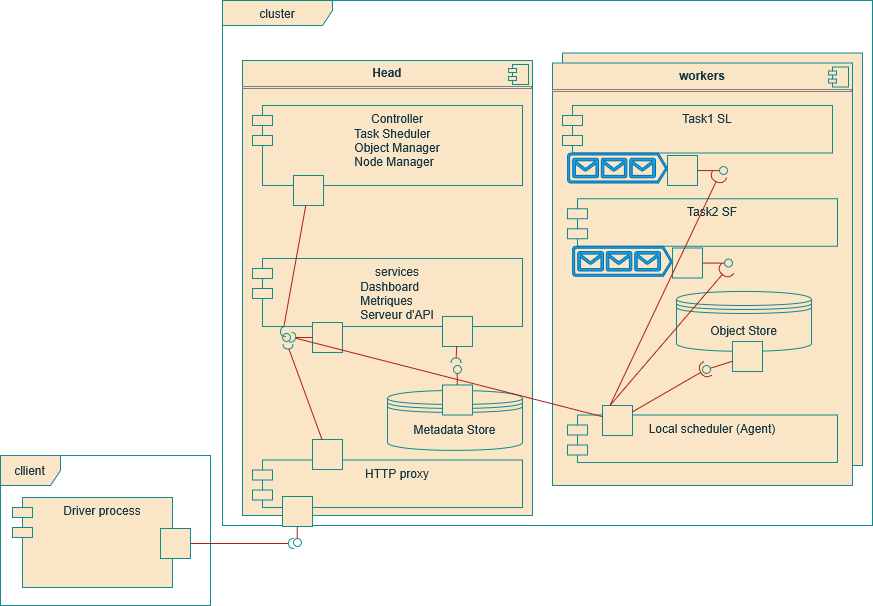

The diagram above was exported from draw.io. Its source (the exported page's mxGraphModel, read from the mxfile embedded in the PNG):
<mxGraphModel dx="1009" dy="536" grid="1" gridSize="10" guides="1" tooltips="1" connect="1" arrows="1" fold="1" page="1" pageScale="1" pageWidth="827" pageHeight="1169" math="0" shadow="0">
  <root>
    <mxCell id="0" />
    <mxCell id="1" parent="0" />
    <mxCell id="PhmCjKQ_vhttGhS1DYgp-1" value="cllient" style="shape=umlFrame;whiteSpace=wrap;html=1;pointerEvents=0;labelBackgroundColor=none;fillColor=#FAE5C7;strokeColor=#0F8B8D;fontColor=#143642;" parent="1" vertex="1">
      <mxGeometry x="208" y="570" width="210" height="150" as="geometry" />
    </mxCell>
    <mxCell id="PhmCjKQ_vhttGhS1DYgp-2" value="Driver process" style="shape=module;align=left;spacingLeft=20;align=center;verticalAlign=top;whiteSpace=wrap;html=1;labelBackgroundColor=none;fillColor=#FAE5C7;strokeColor=#0F8B8D;fontColor=#143642;" parent="1" vertex="1">
      <mxGeometry x="220" y="612" width="160" height="90" as="geometry" />
    </mxCell>
    <mxCell id="PhmCjKQ_vhttGhS1DYgp-3" value="cluster" style="shape=umlFrame;whiteSpace=wrap;html=1;pointerEvents=0;width=110;height=25;labelBackgroundColor=none;fillColor=#FAE5C7;strokeColor=#0F8B8D;fontColor=#143642;" parent="1" vertex="1">
      <mxGeometry x="430" y="115" width="650" height="525" as="geometry" />
    </mxCell>
    <mxCell id="PhmCjKQ_vhttGhS1DYgp-4" value="&lt;p style=&quot;margin:0px;margin-top:6px;text-align:center;&quot;&gt;&lt;b&gt;Head&lt;/b&gt;&lt;/p&gt;&lt;hr size=&quot;1&quot; style=&quot;border-style:solid;&quot;&gt;" style="align=left;overflow=fill;html=1;dropTarget=0;whiteSpace=wrap;labelBackgroundColor=none;fillColor=#FAE5C7;strokeColor=#0F8B8D;fontColor=#143642;" parent="1" vertex="1">
      <mxGeometry x="450" y="175" width="290" height="455" as="geometry" />
    </mxCell>
    <mxCell id="PhmCjKQ_vhttGhS1DYgp-5" value="" style="shape=component;jettyWidth=8;jettyHeight=4;labelBackgroundColor=none;fillColor=#FAE5C7;strokeColor=#0F8B8D;fontColor=#143642;" parent="PhmCjKQ_vhttGhS1DYgp-4" vertex="1">
      <mxGeometry x="1" width="20" height="20" relative="1" as="geometry">
        <mxPoint x="-24" y="4" as="offset" />
      </mxGeometry>
    </mxCell>
    <mxCell id="PhmCjKQ_vhttGhS1DYgp-8" value="" style="rounded=0;whiteSpace=wrap;html=1;labelBackgroundColor=none;fillColor=#FAE5C7;strokeColor=#0F8B8D;fontColor=#143642;" parent="1" vertex="1">
      <mxGeometry x="770" y="167.5" width="300" height="412.5" as="geometry" />
    </mxCell>
    <mxCell id="PhmCjKQ_vhttGhS1DYgp-9" value="&lt;p style=&quot;margin:0px;margin-top:6px;text-align:center;&quot;&gt;&lt;b&gt;workers&lt;/b&gt;&lt;/p&gt;&lt;hr size=&quot;1&quot; style=&quot;border-style:solid;&quot;&gt;" style="align=left;overflow=fill;html=1;dropTarget=0;whiteSpace=wrap;labelBackgroundColor=none;fillColor=#FAE5C7;strokeColor=#0F8B8D;fontColor=#143642;" parent="1" vertex="1">
      <mxGeometry x="760" y="177.5" width="300" height="422.5" as="geometry" />
    </mxCell>
    <mxCell id="PhmCjKQ_vhttGhS1DYgp-10" value="" style="shape=component;jettyWidth=8;jettyHeight=4;labelBackgroundColor=none;fillColor=#FAE5C7;strokeColor=#0F8B8D;fontColor=#143642;" parent="PhmCjKQ_vhttGhS1DYgp-9" vertex="1">
      <mxGeometry x="1" width="20" height="20" relative="1" as="geometry">
        <mxPoint x="-24" y="4" as="offset" />
      </mxGeometry>
    </mxCell>
    <mxCell id="PhmCjKQ_vhttGhS1DYgp-11" value="&lt;div&gt;Controller&lt;/div&gt;&lt;div align=&quot;left&quot;&gt;Task Sheduler&lt;/div&gt;&lt;div align=&quot;left&quot;&gt;Object Manager&lt;/div&gt;&lt;div align=&quot;left&quot;&gt;Node Manager&lt;/div&gt;" style="shape=module;align=left;spacingLeft=20;align=center;verticalAlign=top;whiteSpace=wrap;html=1;labelBackgroundColor=none;fillColor=#FAE5C7;strokeColor=#0F8B8D;fontColor=#143642;" parent="1" vertex="1">
      <mxGeometry x="460" y="220" width="270" height="80" as="geometry" />
    </mxCell>
    <mxCell id="PhmCjKQ_vhttGhS1DYgp-12" value="HTTP proxy" style="shape=module;align=left;spacingLeft=20;align=center;verticalAlign=top;whiteSpace=wrap;html=1;labelBackgroundColor=none;fillColor=#FAE5C7;strokeColor=#0F8B8D;fontColor=#143642;" parent="1" vertex="1">
      <mxGeometry x="460" y="574.5" width="270" height="47.5" as="geometry" />
    </mxCell>
    <mxCell id="PhmCjKQ_vhttGhS1DYgp-13" value="&lt;div&gt;services&lt;/div&gt;&lt;div align=&quot;left&quot;&gt;Dashboard&lt;/div&gt;&lt;div align=&quot;left&quot;&gt;Metriques&lt;/div&gt;&lt;div align=&quot;left&quot;&gt;Serveur d'API&lt;/div&gt;" style="shape=module;align=left;spacingLeft=20;align=center;verticalAlign=top;whiteSpace=wrap;html=1;labelBackgroundColor=none;fillColor=#FAE5C7;strokeColor=#0F8B8D;fontColor=#143642;" parent="1" vertex="1">
      <mxGeometry x="460" y="373" width="270" height="68" as="geometry" />
    </mxCell>
    <mxCell id="PhmCjKQ_vhttGhS1DYgp-20" value="" style="html=1;rounded=0;labelBackgroundColor=none;fillColor=#FAE5C7;strokeColor=#0F8B8D;fontColor=#143642;" parent="1" vertex="1">
      <mxGeometry x="490" y="611" width="30" height="30" as="geometry" />
    </mxCell>
    <mxCell id="PhmCjKQ_vhttGhS1DYgp-21" value="" style="endArrow=none;html=1;rounded=0;align=center;verticalAlign=top;endFill=0;labelBackgroundColor=none;endSize=2;strokeColor=#A8201A;fontColor=default;" parent="1" source="PhmCjKQ_vhttGhS1DYgp-20" target="PhmCjKQ_vhttGhS1DYgp-22" edge="1">
      <mxGeometry relative="1" as="geometry" />
    </mxCell>
    <mxCell id="PhmCjKQ_vhttGhS1DYgp-22" value="" style="ellipse;html=1;fontSize=11;align=center;fillColor=none;points=[];aspect=fixed;resizable=0;verticalAlign=bottom;labelPosition=center;verticalLabelPosition=top;flipH=1;labelBackgroundColor=none;strokeColor=#0F8B8D;fontColor=#143642;" parent="1" vertex="1">
      <mxGeometry x="501" y="653" width="8" height="8" as="geometry" />
    </mxCell>
    <mxCell id="PhmCjKQ_vhttGhS1DYgp-23" value="" style="html=1;rounded=0;labelBackgroundColor=none;fillColor=#FAE5C7;strokeColor=#0F8B8D;fontColor=#143642;" parent="1" vertex="1">
      <mxGeometry x="368" y="643" width="30" height="30" as="geometry" />
    </mxCell>
    <mxCell id="PhmCjKQ_vhttGhS1DYgp-24" value="" style="endArrow=none;html=1;rounded=0;align=center;verticalAlign=top;endFill=0;labelBackgroundColor=none;endSize=2;strokeColor=#A8201A;fontColor=default;" parent="1" source="PhmCjKQ_vhttGhS1DYgp-23" target="PhmCjKQ_vhttGhS1DYgp-25" edge="1">
      <mxGeometry relative="1" as="geometry" />
    </mxCell>
    <mxCell id="PhmCjKQ_vhttGhS1DYgp-25" value="" style="shape=requiredInterface;html=1;fontSize=11;align=center;fillColor=none;points=[];aspect=fixed;resizable=0;verticalAlign=bottom;labelPosition=center;verticalLabelPosition=top;flipH=1;labelBackgroundColor=none;strokeColor=#0F8B8D;fontColor=#143642;" parent="1" vertex="1">
      <mxGeometry x="496" y="653" width="5" height="10" as="geometry" />
    </mxCell>
    <mxCell id="PhmCjKQ_vhttGhS1DYgp-26" value="" style="html=1;rounded=0;labelBackgroundColor=none;fillColor=#FAE5C7;strokeColor=#0F8B8D;fontColor=#143642;" parent="1" vertex="1">
      <mxGeometry x="520" y="554" width="30" height="30" as="geometry" />
    </mxCell>
    <mxCell id="PhmCjKQ_vhttGhS1DYgp-27" value="" style="endArrow=none;html=1;rounded=0;align=center;verticalAlign=top;endFill=0;labelBackgroundColor=none;endSize=2;strokeColor=#A8201A;fontColor=default;" parent="1" source="PhmCjKQ_vhttGhS1DYgp-26" target="PhmCjKQ_vhttGhS1DYgp-28" edge="1">
      <mxGeometry relative="1" as="geometry" />
    </mxCell>
    <mxCell id="PhmCjKQ_vhttGhS1DYgp-28" value="" style="shape=requiredInterface;html=1;fontSize=11;align=center;fillColor=none;points=[];aspect=fixed;resizable=0;verticalAlign=bottom;labelPosition=center;verticalLabelPosition=top;flipH=1;rotation=-90;labelBackgroundColor=none;strokeColor=#0F8B8D;fontColor=#143642;" parent="1" vertex="1">
      <mxGeometry x="493" y="456" width="5" height="10" as="geometry" />
    </mxCell>
    <mxCell id="PhmCjKQ_vhttGhS1DYgp-29" value="" style="html=1;rounded=0;labelBackgroundColor=none;fillColor=#FAE5C7;strokeColor=#0F8B8D;fontColor=#143642;" parent="1" vertex="1">
      <mxGeometry x="520" y="437" width="30" height="30" as="geometry" />
    </mxCell>
    <mxCell id="PhmCjKQ_vhttGhS1DYgp-30" value="" style="endArrow=none;html=1;rounded=0;align=center;verticalAlign=top;endFill=0;labelBackgroundColor=none;endSize=2;strokeColor=#A8201A;fontColor=default;" parent="1" source="PhmCjKQ_vhttGhS1DYgp-50" target="PhmCjKQ_vhttGhS1DYgp-31" edge="1">
      <mxGeometry relative="1" as="geometry" />
    </mxCell>
    <mxCell id="PhmCjKQ_vhttGhS1DYgp-31" value="" style="ellipse;html=1;fontSize=11;align=center;fillColor=none;points=[];aspect=fixed;resizable=0;verticalAlign=bottom;labelPosition=center;verticalLabelPosition=top;flipH=1;labelBackgroundColor=none;strokeColor=#0F8B8D;fontColor=#143642;" parent="1" vertex="1">
      <mxGeometry x="490" y="448" width="8" height="8" as="geometry" />
    </mxCell>
    <mxCell id="PhmCjKQ_vhttGhS1DYgp-32" value="" style="html=1;rounded=0;labelBackgroundColor=none;fillColor=#FAE5C7;strokeColor=#0F8B8D;fontColor=#143642;" parent="1" vertex="1">
      <mxGeometry x="501" y="290" width="30" height="30" as="geometry" />
    </mxCell>
    <mxCell id="PhmCjKQ_vhttGhS1DYgp-33" value="" style="endArrow=none;html=1;rounded=0;align=center;verticalAlign=top;endFill=0;labelBackgroundColor=none;endSize=2;strokeColor=#A8201A;fontColor=default;" parent="1" source="PhmCjKQ_vhttGhS1DYgp-32" target="PhmCjKQ_vhttGhS1DYgp-34" edge="1">
      <mxGeometry relative="1" as="geometry" />
    </mxCell>
    <mxCell id="PhmCjKQ_vhttGhS1DYgp-34" value="" style="shape=requiredInterface;html=1;fontSize=11;align=center;fillColor=none;points=[];aspect=fixed;resizable=0;verticalAlign=bottom;labelPosition=center;verticalLabelPosition=top;flipH=1;labelBackgroundColor=none;strokeColor=#0F8B8D;fontColor=#143642;" parent="1" vertex="1">
      <mxGeometry x="488" y="441" width="5" height="10" as="geometry" />
    </mxCell>
    <mxCell id="PhmCjKQ_vhttGhS1DYgp-35" value="Task1 SL" style="shape=module;align=left;spacingLeft=20;align=center;verticalAlign=top;whiteSpace=wrap;html=1;labelBackgroundColor=none;fillColor=#FAE5C7;strokeColor=#0F8B8D;fontColor=#143642;" parent="1" vertex="1">
      <mxGeometry x="770" y="220" width="270" height="47.5" as="geometry" />
    </mxCell>
    <mxCell id="PhmCjKQ_vhttGhS1DYgp-36" value="Task2 SF" style="shape=module;align=left;spacingLeft=20;align=center;verticalAlign=top;whiteSpace=wrap;html=1;labelBackgroundColor=none;fillColor=#FAE5C7;strokeColor=#0F8B8D;fontColor=#143642;" parent="1" vertex="1">
      <mxGeometry x="775" y="313.25" width="270" height="47.5" as="geometry" />
    </mxCell>
    <mxCell id="PhmCjKQ_vhttGhS1DYgp-37" value="" style="sketch=0;aspect=fixed;pointerEvents=1;shadow=0;dashed=0;html=1;strokeColor=#006EAF;labelPosition=center;verticalLabelPosition=bottom;verticalAlign=top;align=center;fillColor=#1ba1e2;shape=mxgraph.azure.queue_generic;labelBackgroundColor=none;fontColor=#ffffff;" parent="1" vertex="1">
      <mxGeometry x="775" y="267.5" width="100" height="30" as="geometry" />
    </mxCell>
    <mxCell id="PhmCjKQ_vhttGhS1DYgp-38" value="" style="sketch=0;aspect=fixed;pointerEvents=1;shadow=0;dashed=0;html=1;labelPosition=center;verticalLabelPosition=bottom;verticalAlign=top;align=center;shape=mxgraph.azure.queue_generic;labelBackgroundColor=none;fillColor=#1ba1e2;fontColor=#ffffff;strokeColor=#006EAF;" parent="1" vertex="1">
      <mxGeometry x="780" y="360.75" width="100" height="30" as="geometry" />
    </mxCell>
    <mxCell id="PhmCjKQ_vhttGhS1DYgp-39" value="Object Store" style="shape=datastore;whiteSpace=wrap;html=1;labelBackgroundColor=none;fillColor=#FAE5C7;strokeColor=#0F8B8D;fontColor=#143642;" parent="1" vertex="1">
      <mxGeometry x="884" y="406" width="135" height="60" as="geometry" />
    </mxCell>
    <mxCell id="PhmCjKQ_vhttGhS1DYgp-40" value="Local scheduler (Agent)" style="shape=module;align=left;spacingLeft=20;align=center;verticalAlign=top;whiteSpace=wrap;html=1;labelBackgroundColor=none;fillColor=#FAE5C7;strokeColor=#0F8B8D;fontColor=#143642;" parent="1" vertex="1">
      <mxGeometry x="775" y="529.5" width="270" height="47.5" as="geometry" />
    </mxCell>
    <mxCell id="PhmCjKQ_vhttGhS1DYgp-41" value="Metadata Store" style="shape=datastore;whiteSpace=wrap;html=1;labelBackgroundColor=none;fillColor=#FAE5C7;strokeColor=#0F8B8D;fontColor=#143642;" parent="1" vertex="1">
      <mxGeometry x="595" y="505" width="135" height="60" as="geometry" />
    </mxCell>
    <mxCell id="PhmCjKQ_vhttGhS1DYgp-42" value="" style="html=1;rounded=0;labelBackgroundColor=none;fillColor=#FAE5C7;strokeColor=#0F8B8D;fontColor=#143642;" parent="1" vertex="1">
      <mxGeometry x="650" y="499.5" width="30" height="30" as="geometry" />
    </mxCell>
    <mxCell id="PhmCjKQ_vhttGhS1DYgp-43" value="" style="endArrow=none;html=1;rounded=0;align=center;verticalAlign=top;endFill=0;labelBackgroundColor=none;endSize=2;strokeColor=#A8201A;fontColor=default;" parent="1" source="PhmCjKQ_vhttGhS1DYgp-42" target="PhmCjKQ_vhttGhS1DYgp-44" edge="1">
      <mxGeometry relative="1" as="geometry" />
    </mxCell>
    <mxCell id="PhmCjKQ_vhttGhS1DYgp-44" value="" style="ellipse;html=1;fontSize=11;align=center;fillColor=none;points=[];aspect=fixed;resizable=0;verticalAlign=bottom;labelPosition=center;verticalLabelPosition=top;flipH=1;labelBackgroundColor=none;strokeColor=#0F8B8D;fontColor=#143642;" parent="1" vertex="1">
      <mxGeometry x="661" y="480" width="8" height="8" as="geometry" />
    </mxCell>
    <mxCell id="PhmCjKQ_vhttGhS1DYgp-45" value="" style="html=1;rounded=0;labelBackgroundColor=none;fillColor=#FAE5C7;strokeColor=#0F8B8D;fontColor=#143642;" parent="1" vertex="1">
      <mxGeometry x="650" y="431" width="30" height="30" as="geometry" />
    </mxCell>
    <mxCell id="PhmCjKQ_vhttGhS1DYgp-46" value="" style="endArrow=none;html=1;rounded=0;align=center;verticalAlign=top;endFill=0;labelBackgroundColor=none;endSize=2;strokeColor=#A8201A;fontColor=default;" parent="1" source="PhmCjKQ_vhttGhS1DYgp-45" target="PhmCjKQ_vhttGhS1DYgp-47" edge="1">
      <mxGeometry relative="1" as="geometry" />
    </mxCell>
    <mxCell id="PhmCjKQ_vhttGhS1DYgp-47" value="" style="shape=requiredInterface;html=1;fontSize=11;align=center;fillColor=none;points=[];aspect=fixed;resizable=0;verticalAlign=bottom;labelPosition=center;verticalLabelPosition=top;flipH=1;rotation=90;labelBackgroundColor=none;strokeColor=#0F8B8D;fontColor=#143642;" parent="1" vertex="1">
      <mxGeometry x="661" y="470" width="5" height="10" as="geometry" />
    </mxCell>
    <mxCell id="PhmCjKQ_vhttGhS1DYgp-48" value="" style="html=1;rounded=0;labelBackgroundColor=none;fillColor=#FAE5C7;strokeColor=#0F8B8D;fontColor=#143642;" parent="1" vertex="1">
      <mxGeometry x="810" y="520" width="30" height="30" as="geometry" />
    </mxCell>
    <mxCell id="PhmCjKQ_vhttGhS1DYgp-49" value="" style="endArrow=none;html=1;rounded=0;align=center;verticalAlign=top;endFill=0;labelBackgroundColor=none;endSize=2;strokeColor=#A8201A;fontColor=default;" parent="1" source="PhmCjKQ_vhttGhS1DYgp-48" target="PhmCjKQ_vhttGhS1DYgp-50" edge="1">
      <mxGeometry relative="1" as="geometry" />
    </mxCell>
    <mxCell id="PhmCjKQ_vhttGhS1DYgp-51" value="" style="endArrow=none;html=1;rounded=0;align=center;verticalAlign=top;endFill=0;labelBackgroundColor=none;endSize=2;strokeColor=#A8201A;fontColor=default;" parent="1" source="PhmCjKQ_vhttGhS1DYgp-29" target="PhmCjKQ_vhttGhS1DYgp-50" edge="1">
      <mxGeometry relative="1" as="geometry">
        <mxPoint x="520" y="452" as="sourcePoint" />
        <mxPoint x="498" y="452" as="targetPoint" />
      </mxGeometry>
    </mxCell>
    <mxCell id="PhmCjKQ_vhttGhS1DYgp-50" value="" style="shape=requiredInterface;html=1;fontSize=11;align=center;fillColor=none;points=[];aspect=fixed;resizable=0;verticalAlign=bottom;labelPosition=center;verticalLabelPosition=top;flipH=1;rotation=-165;labelBackgroundColor=none;strokeColor=#0F8B8D;fontColor=#143642;" parent="1" vertex="1">
      <mxGeometry x="498" y="447" width="5" height="10" as="geometry" />
    </mxCell>
    <mxCell id="PhmCjKQ_vhttGhS1DYgp-52" value="" style="html=1;rounded=0;labelBackgroundColor=none;fillColor=#FAE5C7;strokeColor=#0F8B8D;fontColor=#143642;" parent="1" vertex="1">
      <mxGeometry x="940" y="456" width="30" height="30" as="geometry" />
    </mxCell>
    <mxCell id="PhmCjKQ_vhttGhS1DYgp-53" value="" style="endArrow=none;html=1;rounded=0;align=center;verticalAlign=top;endFill=0;labelBackgroundColor=none;endSize=2;strokeColor=#A8201A;fontColor=default;" parent="1" source="PhmCjKQ_vhttGhS1DYgp-52" target="PhmCjKQ_vhttGhS1DYgp-54" edge="1">
      <mxGeometry relative="1" as="geometry" />
    </mxCell>
    <mxCell id="PhmCjKQ_vhttGhS1DYgp-54" value="" style="ellipse;html=1;fontSize=11;align=center;fillColor=none;points=[];aspect=fixed;resizable=0;verticalAlign=bottom;labelPosition=center;verticalLabelPosition=top;flipH=1;labelBackgroundColor=none;strokeColor=#0F8B8D;fontColor=#143642;" parent="1" vertex="1">
      <mxGeometry x="910" y="480" width="8" height="8" as="geometry" />
    </mxCell>
    <mxCell id="PhmCjKQ_vhttGhS1DYgp-55" value="" style="rounded=0;orthogonalLoop=1;jettySize=auto;html=1;endArrow=halfCircle;endFill=0;endSize=6;strokeWidth=1;sketch=0;fontSize=12;curved=1;entryX=0.375;entryY=0.375;entryDx=0;entryDy=0;entryPerimeter=0;labelBackgroundColor=none;strokeColor=#A8201A;fontColor=default;" parent="1" source="PhmCjKQ_vhttGhS1DYgp-48" target="PhmCjKQ_vhttGhS1DYgp-54" edge="1">
      <mxGeometry relative="1" as="geometry">
        <mxPoint x="415" y="425" as="sourcePoint" />
      </mxGeometry>
    </mxCell>
    <mxCell id="PhmCjKQ_vhttGhS1DYgp-56" value="" style="ellipse;whiteSpace=wrap;html=1;align=center;aspect=fixed;fillColor=none;strokeColor=none;resizable=0;perimeter=centerPerimeter;rotatable=0;allowArrows=0;points=[];outlineConnect=1;labelBackgroundColor=none;fontColor=#143642;" parent="1" vertex="1">
      <mxGeometry x="390" y="420" width="10" height="10" as="geometry" />
    </mxCell>
    <mxCell id="PhmCjKQ_vhttGhS1DYgp-57" value="" style="rounded=0;orthogonalLoop=1;jettySize=auto;html=1;endArrow=halfCircle;endFill=0;endSize=6;strokeWidth=1;sketch=0;fontSize=12;curved=1;exitX=0.25;exitY=0;exitDx=0;exitDy=0;entryX=0.625;entryY=1.188;entryDx=0;entryDy=0;entryPerimeter=0;labelBackgroundColor=none;strokeColor=#A8201A;fontColor=default;" parent="1" source="PhmCjKQ_vhttGhS1DYgp-48" target="PhmCjKQ_vhttGhS1DYgp-67" edge="1">
      <mxGeometry relative="1" as="geometry">
        <mxPoint x="415" y="425" as="sourcePoint" />
      </mxGeometry>
    </mxCell>
    <mxCell id="PhmCjKQ_vhttGhS1DYgp-58" value="" style="ellipse;whiteSpace=wrap;html=1;align=center;aspect=fixed;fillColor=none;strokeColor=none;resizable=0;perimeter=centerPerimeter;rotatable=0;allowArrows=0;points=[];outlineConnect=1;labelBackgroundColor=none;fontColor=#143642;" parent="1" vertex="1">
      <mxGeometry x="390" y="420" width="10" height="10" as="geometry" />
    </mxCell>
    <mxCell id="PhmCjKQ_vhttGhS1DYgp-62" value="" style="html=1;rounded=0;labelBackgroundColor=none;fillColor=#FAE5C7;strokeColor=#0F8B8D;fontColor=#143642;" parent="1" vertex="1">
      <mxGeometry x="875" y="270" width="30" height="30" as="geometry" />
    </mxCell>
    <mxCell id="PhmCjKQ_vhttGhS1DYgp-63" value="" style="endArrow=none;html=1;rounded=0;align=center;verticalAlign=top;endFill=0;labelBackgroundColor=none;endSize=2;strokeColor=#A8201A;fontColor=default;" parent="1" source="PhmCjKQ_vhttGhS1DYgp-62" target="PhmCjKQ_vhttGhS1DYgp-64" edge="1">
      <mxGeometry relative="1" as="geometry" />
    </mxCell>
    <mxCell id="PhmCjKQ_vhttGhS1DYgp-64" value="" style="ellipse;html=1;fontSize=11;align=center;fillColor=none;points=[];aspect=fixed;resizable=0;verticalAlign=bottom;labelPosition=center;verticalLabelPosition=top;flipH=1;labelBackgroundColor=none;strokeColor=#0F8B8D;fontColor=#143642;" parent="1" vertex="1">
      <mxGeometry x="927" y="281" width="8" height="8" as="geometry" />
    </mxCell>
    <mxCell id="PhmCjKQ_vhttGhS1DYgp-65" value="" style="html=1;rounded=0;labelBackgroundColor=none;fillColor=#FAE5C7;strokeColor=#0F8B8D;fontColor=#143642;" parent="1" vertex="1">
      <mxGeometry x="880" y="362.5" width="30" height="30" as="geometry" />
    </mxCell>
    <mxCell id="PhmCjKQ_vhttGhS1DYgp-66" value="" style="endArrow=none;html=1;rounded=0;align=center;verticalAlign=top;endFill=0;labelBackgroundColor=none;endSize=2;strokeColor=#A8201A;fontColor=default;" parent="1" source="PhmCjKQ_vhttGhS1DYgp-65" target="PhmCjKQ_vhttGhS1DYgp-67" edge="1">
      <mxGeometry relative="1" as="geometry" />
    </mxCell>
    <mxCell id="PhmCjKQ_vhttGhS1DYgp-67" value="" style="ellipse;html=1;fontSize=11;align=center;fillColor=none;points=[];aspect=fixed;resizable=0;verticalAlign=bottom;labelPosition=center;verticalLabelPosition=top;flipH=1;labelBackgroundColor=none;strokeColor=#0F8B8D;fontColor=#143642;" parent="1" vertex="1">
      <mxGeometry x="932" y="373.5" width="8" height="8" as="geometry" />
    </mxCell>
    <mxCell id="PhmCjKQ_vhttGhS1DYgp-68" value="" style="rounded=0;orthogonalLoop=1;jettySize=auto;html=1;endArrow=halfCircle;endFill=0;endSize=6;strokeWidth=1;sketch=0;fontSize=12;curved=1;exitX=0.25;exitY=0;exitDx=0;exitDy=0;entryX=1;entryY=1;entryDx=0;entryDy=0;entryPerimeter=0;labelBackgroundColor=none;strokeColor=#A8201A;fontColor=default;" parent="1" source="PhmCjKQ_vhttGhS1DYgp-48" target="PhmCjKQ_vhttGhS1DYgp-64" edge="1">
      <mxGeometry relative="1" as="geometry">
        <mxPoint x="415" y="425" as="sourcePoint" />
      </mxGeometry>
    </mxCell>
    <mxCell id="PhmCjKQ_vhttGhS1DYgp-69" value="" style="ellipse;whiteSpace=wrap;html=1;align=center;aspect=fixed;fillColor=none;strokeColor=none;resizable=0;perimeter=centerPerimeter;rotatable=0;allowArrows=0;points=[];outlineConnect=1;labelBackgroundColor=none;fontColor=#143642;" parent="1" vertex="1">
      <mxGeometry x="390" y="420" width="10" height="10" as="geometry" />
    </mxCell>
  </root>
</mxGraphModel>